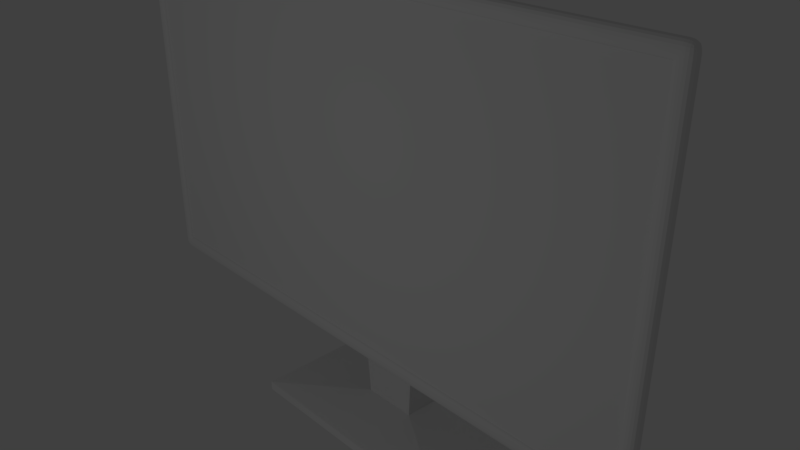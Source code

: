# Source: monitor.blend  (saved by Blender 2.79.0; exported with 4.5.12 LTS)
import bpy
from mathutils import Matrix  # noqa: F401  (used for matrix-valued properties, if any)

bpy.ops.wm.read_factory_settings(use_empty=True)
scene = bpy.context.scene
scene.name = 'Scene'

# ---- collections
col_collection_1 = bpy.data.collections.new('Collection 1'); scene.collection.children.link(col_collection_1)

# ---- materials (node trees are filled in below, after node groups)
mat_material = bpy.data.materials.new('Material')
mat_material.alpha_threshold = 0.0
mat_material.use_transparent_shadow = False
mat_material.roughness = 0.5

# ---- material node trees

# ---- world
world_world = bpy.data.worlds.new('World'); scene.world = world_world
world_world.color = (0.05088, 0.05088, 0.05088)
world_world.use_sun_shadow = False
world_world.sun_shadow_jitter_overblur = 0.0
world_world.cycles.sampling_method = 'MANUAL'

# ---- cameras
cam_camera = bpy.data.cameras.new('Camera')
cam_camera.clip_end = 100.0
cam_camera.lens = 35.0
cam_camera.sensor_width = 32.0
cam_camera.sensor_height = 18.0
cam_camera.ortho_scale = 7.314
cam_camera.dof.focus_distance = 0.0
cam_camera.dof.aperture_fstop = 128.0

# ---- lights
light_lamp = bpy.data.lights.new('Lamp', 'POINT')
light_lamp.transmission_factor = 0.0
light_lamp.cutoff_distance = 30.0
light_lamp.energy = 100.0
light_lamp.shadow_buffer_clip_start = 1.001
light_lamp.shadow_soft_size = 0.1
light_lamp.shadow_maximum_resolution = 0.006
light_lamp.use_absolute_resolution = True

# ---- meshes
me_plane = bpy.data.meshes.new('Plane')
me_plane.from_pydata([(-134.9, -134.9, -0.3628), (134.9, -134.9, -0.3628), (-134.9, 134.9, -0.3628), (134.9, 134.9, -0.3628), (-21.62, 21.62, -23.63), (-21.62, -21.62, -23.63), (21.62, -21.62, -23.63), (21.62, 21.62, -23.63), (-13.36, -217.0, -57.64), (-13.83, -217.0, -28.92), (13.83, -217.0, -28.92), (14.3, -217.0, -57.64), (-61.17, -228.0, -107.3), (-61.64, -228.0, 20.73), (61.64, -228.0, 20.73), (62.11, -228.0, -107.3), (-61.64, -236.0, -107.3), (-61.64, -236.0, 20.73), (61.64, -236.0, 20.73), (61.64, -236.0, -107.3)], [], [(0, 2, 3, 1), (7, 4, 8, 11), (3, 2, 4, 7), (0, 1, 6, 5), (1, 3, 7, 6), (2, 0, 5, 4), (10, 11, 15, 14), (5, 6, 10, 9), (6, 7, 11, 10), (4, 5, 9, 8), (15, 12, 16, 19), (8, 9, 13, 12), (11, 8, 12, 15), (9, 10, 14, 13), (17, 18, 19, 16), (13, 14, 18, 17), (14, 15, 19, 18), (12, 13, 17, 16)])
_uv = me_plane.uv_layers.new(name='UVMap')
_uv.uv.foreach_set('vector', [0.6759, 0.3333, 0.6864, 0.3333, 0.6864, 0.3443, 0.6759, 0.3443, 0.4649, 0.2736, 0.4716, 0.2736, 0.4704, 0.3128, 0.4661, 0.3128, 0.6966, 0.3314, 0.7089, 0.3314, 0.7037, 0.3369, 0.7018, 0.3369, 0.7089, 0.3444, 0.6966, 0.3444, 0.7018, 0.339, 0.7037, 0.339, 0.6966, 0.3444, 0.6966, 0.3314, 0.7018, 0.3369, 0.7018, 0.339, 0.7089, 0.3314, 0.7089, 0.3444, 0.7037, 0.339, 0.7037, 0.3369, 0.4911, 0.2361, 0.4911, 0.2406, 0.484, 0.2484, 0.484, 0.2284, 0.4817, 0.2774, 0.489, 0.2774, 0.4877, 0.3123, 0.483, 0.3123, 0.5259, 0.2819, 0.5269, 0.2743, 0.5269, 0.3174, 0.5221, 0.3167, 0.5105, 0.3183, 0.5095, 0.3109, 0.5058, 0.2773, 0.5105, 0.2766, 0.5095, 0.2217, 0.5095, 0.2493, 0.5078, 0.2493, 0.5078, 0.2217, 0.4952, 0.2406, 0.4952, 0.2361, 0.5022, 0.2284, 0.5022, 0.2484, 0.4911, 0.2406, 0.4952, 0.2406, 0.5022, 0.2484, 0.484, 0.2484, 0.4952, 0.2361, 0.4911, 0.2361, 0.484, 0.2284, 0.5022, 0.2284, 0.461, 0.2285, 0.4792, 0.2285, 0.4792, 0.2485, 0.461, 0.2485, 0.5158, 0.22, 0.5158, 0.2497, 0.514, 0.2497, 0.514, 0.22, 0.5287, 0.2488, 0.5287, 0.2157, 0.5307, 0.2157, 0.5307, 0.2488, 0.5229, 0.2181, 0.5229, 0.2492, 0.5211, 0.2492, 0.5211, 0.2181])
me_plane.use_remesh_preserve_volume = False
me_plane.use_remesh_preserve_attributes = False
me_plane.use_mirror_vertex_groups = False
me_plane.update()
me_cube_003 = bpy.data.meshes.new('Cube.003')
me_cube_003.from_pydata([(-100.0, -100.0, -100.0), (-100.0, -100.0, 100.0), (-100.0, 100.0, -100.0), (-100.0, 100.0, 100.0), (100.0, -100.0, -100.0), (100.0, -100.0, 100.0), (100.0, 100.0, -100.0), (100.0, 100.0, 100.0), (-100.0, -100.0, 92.31), (-100.0, 100.0, 92.31), (100.0, 100.0, 92.31), (100.0, -100.0, 92.31), (95.71, 100.0, -100.0), (95.71, 100.0, 100.0), (95.71, -100.0, -100.0), (95.71, -100.0, 100.0), (95.71, -100.0, 92.31), (95.71, 100.0, 92.31), (-95.58, 100.0, -100.0), (-95.58, -100.0, 100.0), (-95.58, -100.0, 92.31), (-95.58, 100.0, 100.0), (-95.58, -100.0, -100.0), (-95.58, 100.0, 92.31), (-100.0, 100.0, -91.18), (100.0, 100.0, -91.18), (100.0, -100.0, -91.18), (-100.0, -100.0, -91.18), (95.71, 100.0, -91.18), (95.71, -100.0, -91.18), (-95.58, 100.0, -91.18), (-95.58, -100.0, -91.18), (95.71, -41.93, 92.31), (-95.58, -41.93, 92.31), (95.71, -41.93, -91.18), (-95.58, -41.93, -91.18), (-17.4, 100.0, -100.0), (-17.4, -100.0, 100.0), (-17.4, -100.0, 92.31), (-17.4, -100.0, -91.18), (-17.4, -41.93, 92.31), (-17.4, -41.93, -91.18), (-17.4, 100.0, 100.0), (-17.4, -100.0, -100.0), (-17.4, 100.0, 92.31), (-17.4, 100.0, -91.18), (17.72, 100.0, 100.0), (17.72, -100.0, -100.0), (17.72, 100.0, 92.31), (17.72, 100.0, -91.18), (17.72, 100.0, -100.0), (17.72, -100.0, 100.0), (17.72, -100.0, 92.31), (17.72, -100.0, -91.18), (17.72, -41.93, 92.31), (17.72, -41.93, -91.18), (-8.619, 100.0, -100.0), (-8.619, -100.0, 100.0), (-8.619, -100.0, 92.31), (-8.619, -100.0, -91.18), (-8.619, -41.93, 92.31), (-8.619, -41.93, -91.18), (-8.619, 100.0, 100.0), (-8.619, -100.0, -100.0), (-8.619, 100.0, 92.31), (-8.619, 100.0, -91.18), (9.013, 100.0, 100.0), (9.013, -100.0, -100.0), (9.013, 100.0, 92.31), (9.013, 100.0, -91.18), (9.013, 100.0, -100.0), (9.013, -100.0, 100.0), (9.013, -100.0, 92.31), (9.013, -100.0, -91.18), (9.013, -41.93, 92.31), (9.013, -41.93, -91.18), (94.99, 100.0, 100.0), (94.99, -100.0, -100.0), (94.99, 100.0, 92.31), (94.99, 100.0, -91.18), (94.99, 100.0, -100.0), (94.99, -100.0, 100.0), (94.99, -100.0, 92.31), (94.99, -100.0, -91.18), (94.99, -41.93, 92.31), (94.99, -41.93, -91.18), (-95.05, 100.0, -100.0), (-95.05, -100.0, 100.0), (-95.05, -100.0, 92.31), (-95.05, -100.0, -91.18), (-95.05, -41.93, 92.31), (-95.05, -41.93, -91.18), (-95.05, 100.0, 100.0), (-95.05, -100.0, -100.0), (-95.05, 100.0, 92.31), (-95.05, 100.0, -91.18), (-100.0, -100.0, -90.11), (-100.0, 100.0, -90.11), (100.0, 100.0, -90.11), (100.0, -100.0, -90.11), (95.71, 100.0, -90.11), (95.71, -100.0, -90.11), (-95.58, 100.0, -90.11), (-95.58, -100.0, -90.11), (95.71, -41.93, -90.11), (-95.58, -41.93, -90.11), (-17.4, 100.0, -90.11), (-17.4, -41.93, -90.11), (17.72, -41.93, -90.11), (17.72, 100.0, -90.11), (-8.619, 100.0, -90.11), (-8.619, -41.93, -90.11), (9.013, -41.93, -90.11), (9.013, 100.0, -90.11), (94.99, -41.93, -90.11), (94.99, 100.0, -90.11), (-95.05, 100.0, -90.11), (-95.05, -41.93, -90.11), (-100.0, -100.0, 90.85), (-100.0, 100.0, 90.85), (100.0, 100.0, 90.85), (100.0, -100.0, 90.85), (95.71, 100.0, 90.85), (95.71, -100.0, 90.85), (-95.58, 100.0, 90.85), (-95.58, -100.0, 90.85), (95.71, -41.93, 90.85), (-95.58, -41.93, 90.85), (-17.4, 100.0, 90.85), (-17.4, -41.93, 90.85), (17.72, -41.93, 90.85), (17.72, 100.0, 90.85), (-8.619, 100.0, 90.85), (-8.619, -41.93, 90.85), (9.013, -41.93, 90.85), (9.013, 100.0, 90.85), (94.99, -41.93, 90.85), (94.99, 100.0, 90.85), (-95.05, 100.0, 90.85), (-95.05, -41.93, 90.85)], [], [(8, 1, 3, 9), (17, 13, 7, 10), (10, 7, 5, 11), (20, 19, 1, 8), (12, 6, 4, 14), (21, 3, 1, 19), (7, 13, 15, 5), (11, 5, 15, 16), (9, 3, 21, 23), (2, 18, 22, 0), (2, 24, 30, 18), (4, 26, 29, 14), (0, 27, 24, 2), (12, 28, 25, 6), (6, 25, 26, 4), (22, 31, 27, 0), (123, 16, 32, 126), (119, 9, 23, 124), (121, 11, 16, 123), (118, 8, 9, 119), (122, 17, 10, 120), (120, 10, 11, 121), (125, 20, 8, 118), (103, 31, 35, 105), (139, 90, 33, 127), (93, 89, 31, 22), (88, 87, 19, 20), (92, 21, 19, 87), (88, 20, 33, 90), (137, 78, 17, 122), (83, 29, 34, 85), (80, 79, 28, 12), (78, 76, 13, 17), (80, 12, 14, 77), (86, 36, 43, 93), (94, 92, 42, 44), (86, 95, 45, 36), (89, 39, 41, 91), (138, 94, 44, 128), (58, 38, 40, 60), (62, 42, 37, 57), (58, 57, 37, 38), (63, 59, 39, 43), (133, 60, 40, 129), (136, 84, 54, 130), (77, 83, 53, 47), (82, 81, 51, 52), (76, 46, 51, 81), (82, 52, 54, 84), (70, 50, 47, 67), (68, 66, 46, 48), (70, 69, 49, 50), (73, 53, 55, 75), (135, 68, 48, 131), (128, 44, 64, 132), (39, 59, 61, 41), (36, 45, 65, 56), (44, 42, 62, 64), (36, 56, 63, 43), (134, 74, 60, 133), (67, 73, 59, 63), (72, 71, 57, 58), (66, 62, 57, 71), (72, 58, 60, 74), (52, 72, 74, 54), (46, 66, 71, 51), (52, 51, 71, 72), (47, 53, 73, 67), (130, 54, 74, 134), (132, 64, 68, 135), (59, 73, 75, 61), (56, 65, 69, 70), (64, 62, 66, 68), (56, 70, 67, 63), (16, 82, 84, 32), (13, 76, 81, 15), (16, 15, 81, 82), (14, 29, 83, 77), (126, 32, 84, 136), (50, 80, 77, 47), (48, 46, 76, 78), (50, 49, 79, 80), (53, 83, 85, 55), (131, 48, 78, 137), (124, 23, 94, 138), (31, 89, 91, 35), (18, 30, 95, 86), (23, 21, 92, 94), (18, 86, 93, 22), (38, 88, 90, 40), (42, 92, 87, 37), (38, 37, 87, 88), (43, 39, 89, 93), (129, 40, 90, 139), (41, 107, 117, 91), (30, 102, 116, 95), (49, 109, 115, 79), (34, 104, 114, 85), (65, 110, 113, 69), (55, 108, 112, 75), (75, 112, 111, 61), (45, 106, 110, 65), (69, 113, 109, 49), (85, 114, 108, 55), (61, 111, 107, 41), (95, 116, 106, 45), (79, 115, 100, 28), (91, 117, 105, 35), (125, 103, 105, 127), (31, 103, 96, 27), (25, 98, 99, 26), (28, 100, 98, 25), (27, 96, 97, 24), (26, 99, 101, 29), (24, 97, 102, 30), (29, 101, 104, 34), (20, 125, 127, 33), (107, 129, 139, 117), (102, 124, 138, 116), (109, 131, 137, 115), (104, 126, 136, 114), (110, 132, 135, 113), (108, 130, 134, 112), (112, 134, 133, 111), (106, 128, 132, 110), (113, 135, 131, 109), (114, 136, 130, 108), (111, 133, 129, 107), (116, 138, 128, 106), (115, 137, 122, 100), (117, 139, 127, 105), (103, 125, 118, 96), (98, 120, 121, 99), (100, 122, 120, 98), (96, 118, 119, 97), (99, 121, 123, 101), (97, 119, 124, 102), (101, 123, 126, 104)])
_uv = me_cube_003.uv_layers.new(name='UVMap')
_uv.uv.foreach_set('vector', [0.08035, 0.5379, 0.08035, 0.5375, 0.08958, 0.5375, 0.08958, 0.5379, 0.08905, 0.4308, 0.08906, 0.4304, 0.08928, 0.4304, 0.08926, 0.4308, 0.08958, 0.5276, 0.08958, 0.528, 0.08035, 0.528, 0.08035, 0.5276, 0.08029, 0.4588, 0.08029, 0.4592, 0.08008, 0.4592, 0.08008, 0.4588, 0.08959, 0.5184, 0.08959, 0.5186, 0.08035, 0.5186, 0.08035, 0.5184, 0.08958, 0.5373, 0.08958, 0.5375, 0.08035, 0.5375, 0.08035, 0.5373, 0.08958, 0.528, 0.08958, 0.5282, 0.08035, 0.5282, 0.08035, 0.528, 0.08937, 0.4589, 0.08936, 0.4593, 0.08916, 0.4593, 0.08917, 0.4589, 0.07956, 0.4307, 0.07955, 0.4304, 0.07977, 0.4303, 0.07978, 0.4307, 0.08959, 0.5091, 0.08959, 0.5093, 0.08036, 0.5093, 0.08036, 0.5091, 0.07969, 0.4394, 0.07969, 0.439, 0.07992, 0.439, 0.07991, 0.4394, 0.08954, 0.4498, 0.08954, 0.4503, 0.08931, 0.4503, 0.08931, 0.4498, 0.08034, 0.5469, 0.08034, 0.5465, 0.08958, 0.5465, 0.08958, 0.5469, 0.08887, 0.4394, 0.08886, 0.4389, 0.08908, 0.4389, 0.08909, 0.4394, 0.08959, 0.5186, 0.08959, 0.519, 0.08035, 0.519, 0.08035, 0.5186, 0.08029, 0.4498, 0.0803, 0.4503, 0.08008, 0.4503, 0.08008, 0.4499, 0.0833, 0.4843, 0.0833, 0.4843, 0.08601, 0.4843, 0.08601, 0.4844, 0.07956, 0.4308, 0.07956, 0.4307, 0.07978, 0.4307, 0.07978, 0.4308, 0.08937, 0.4589, 0.08937, 0.4589, 0.08917, 0.4589, 0.08917, 0.4589, 0.08034, 0.538, 0.08035, 0.5379, 0.08958, 0.5379, 0.08958, 0.538, 0.08905, 0.4309, 0.08905, 0.4308, 0.08926, 0.4308, 0.08926, 0.4309, 0.08959, 0.5275, 0.08958, 0.5276, 0.08035, 0.5276, 0.08035, 0.5275, 0.08028, 0.4587, 0.08029, 0.4588, 0.08008, 0.4588, 0.08008, 0.4587, 0.08339, 0.4668, 0.08339, 0.4667, 0.08611, 0.4668, 0.08611, 0.4668, 0.09905, 0.8365, 0.0987, 0.8414, 0.09617, 0.8414, 0.09608, 0.8364, 0.08032, 0.4498, 0.08032, 0.4503, 0.0803, 0.4503, 0.08029, 0.4498, 0.08031, 0.4588, 0.08031, 0.4592, 0.08029, 0.4592, 0.08029, 0.4588, 0.08958, 0.5371, 0.08958, 0.5373, 0.08035, 0.5373, 0.08035, 0.5371, 0.08335, 0.4754, 0.08335, 0.4753, 0.08606, 0.4753, 0.08606, 0.4754, 0.089, 0.4309, 0.08901, 0.4308, 0.08905, 0.4308, 0.08905, 0.4309, 0.08325, 0.4929, 0.08325, 0.4929, 0.08597, 0.4929, 0.08596, 0.4929, 0.08884, 0.4394, 0.08882, 0.4389, 0.08886, 0.4389, 0.08887, 0.4394, 0.08901, 0.4308, 0.08902, 0.4304, 0.08906, 0.4304, 0.08905, 0.4308, 0.08959, 0.5182, 0.08959, 0.5184, 0.08035, 0.5184, 0.08036, 0.5182, 0.08959, 0.5094, 0.08959, 0.513, 0.08036, 0.513, 0.08036, 0.5094, 0.0798, 0.4307, 0.07979, 0.4303, 0.08355, 0.4302, 0.08356, 0.4306, 0.07994, 0.4394, 0.07994, 0.439, 0.08354, 0.4391, 0.08354, 0.4395, 0.0832, 0.5018, 0.08322, 0.4981, 0.08594, 0.4982, 0.08592, 0.5018, 0.07981, 0.4308, 0.0798, 0.4307, 0.08356, 0.4306, 0.08356, 0.4307, 0.08333, 0.4794, 0.08333, 0.479, 0.08604, 0.479, 0.08604, 0.4794, 0.08958, 0.5331, 0.08958, 0.5336, 0.08035, 0.5336, 0.08035, 0.5331, 0.08431, 0.4588, 0.08431, 0.4591, 0.0839, 0.4591, 0.0839, 0.4588, 0.08424, 0.4499, 0.08424, 0.4503, 0.08383, 0.4503, 0.08383, 0.4499, 0.4761, 0.8394, 0.4761, 0.8432, 0.4441, 0.8426, 0.4445, 0.8386, 0.8998, 0.8357, 0.9002, 0.8407, 0.5704, 0.8427, 0.57, 0.8388, 0.08927, 0.4498, 0.08927, 0.4503, 0.08547, 0.4503, 0.08547, 0.4498, 0.08914, 0.4589, 0.08912, 0.4593, 0.08552, 0.4591, 0.08553, 0.4588, 0.08958, 0.5284, 0.08958, 0.5319, 0.08035, 0.5319, 0.08035, 0.5284, 0.0833, 0.4842, 0.08332, 0.4806, 0.08603, 0.4806, 0.08601, 0.4842, 0.08959, 0.5142, 0.08959, 0.5146, 0.08036, 0.5146, 0.08036, 0.5142, 0.08481, 0.4306, 0.08481, 0.4302, 0.08523, 0.4302, 0.08522, 0.4306, 0.08481, 0.4395, 0.08481, 0.4391, 0.08523, 0.4391, 0.08523, 0.4395, 0.08323, 0.4969, 0.08323, 0.4965, 0.08595, 0.4965, 0.08594, 0.4969, 0.08481, 0.4307, 0.08481, 0.4306, 0.08522, 0.4306, 0.08522, 0.4307, 0.08356, 0.4307, 0.08356, 0.4306, 0.08397, 0.4306, 0.08397, 0.4307, 0.08322, 0.4981, 0.08323, 0.4977, 0.08594, 0.4978, 0.08594, 0.4982, 0.08354, 0.4395, 0.08354, 0.4391, 0.08397, 0.4391, 0.08396, 0.4395, 0.08356, 0.4306, 0.08355, 0.4302, 0.08397, 0.4302, 0.08397, 0.4306, 0.08959, 0.513, 0.08959, 0.5134, 0.08036, 0.5134, 0.08036, 0.513, 0.5388, 0.8394, 0.5388, 0.8432, 0.4761, 0.8432, 0.4761, 0.8394, 0.08506, 0.4499, 0.08506, 0.4503, 0.08424, 0.4503, 0.08424, 0.4499, 0.08512, 0.4588, 0.08512, 0.4591, 0.08431, 0.4591, 0.08431, 0.4588, 0.08958, 0.5323, 0.08958, 0.5331, 0.08035, 0.5331, 0.08035, 0.5323, 0.08332, 0.4802, 0.08333, 0.4794, 0.08604, 0.4794, 0.08603, 0.4802, 0.08332, 0.4806, 0.08332, 0.4802, 0.08603, 0.4802, 0.08603, 0.4806, 0.08958, 0.5319, 0.08958, 0.5323, 0.08035, 0.5323, 0.08035, 0.5319, 0.08553, 0.4588, 0.08552, 0.4591, 0.08512, 0.4591, 0.08512, 0.4588, 0.08547, 0.4498, 0.08547, 0.4503, 0.08506, 0.4503, 0.08506, 0.4499, 0.57, 0.8388, 0.5704, 0.8427, 0.5388, 0.8432, 0.5388, 0.8394, 0.08397, 0.4307, 0.08397, 0.4306, 0.08481, 0.4306, 0.08481, 0.4307, 0.08323, 0.4977, 0.08323, 0.4969, 0.08594, 0.4969, 0.08594, 0.4978, 0.08396, 0.4395, 0.08397, 0.4391, 0.08481, 0.4391, 0.08481, 0.4395, 0.08397, 0.4306, 0.08397, 0.4302, 0.08481, 0.4302, 0.08481, 0.4306, 0.08959, 0.5134, 0.08959, 0.5142, 0.08036, 0.5142, 0.08036, 0.5134, 0.0833, 0.4843, 0.0833, 0.4842, 0.08601, 0.4842, 0.08601, 0.4843, 0.08958, 0.5282, 0.08958, 0.5284, 0.08035, 0.5284, 0.08035, 0.5282, 0.08917, 0.4589, 0.08916, 0.4593, 0.08912, 0.4593, 0.08914, 0.4589, 0.08931, 0.4498, 0.08931, 0.4503, 0.08927, 0.4503, 0.08927, 0.4498, 0.9041, 0.8356, 0.904, 0.8408, 0.9002, 0.8407, 0.8998, 0.8357, 0.08959, 0.5146, 0.08959, 0.5182, 0.08036, 0.5182, 0.08036, 0.5146, 0.08522, 0.4306, 0.08523, 0.4302, 0.08902, 0.4304, 0.08901, 0.4308, 0.08523, 0.4395, 0.08523, 0.4391, 0.08882, 0.4389, 0.08884, 0.4394, 0.08323, 0.4965, 0.08325, 0.4929, 0.08596, 0.4929, 0.08595, 0.4965, 0.08522, 0.4307, 0.08522, 0.4306, 0.08901, 0.4308, 0.089, 0.4309, 0.07978, 0.4308, 0.07978, 0.4307, 0.0798, 0.4307, 0.07981, 0.4308, 0.0832, 0.5018, 0.0832, 0.5018, 0.08592, 0.5018, 0.08592, 0.5018, 0.07991, 0.4394, 0.07992, 0.439, 0.07994, 0.439, 0.07994, 0.4394, 0.07978, 0.4307, 0.07977, 0.4303, 0.07979, 0.4303, 0.0798, 0.4307, 0.08959, 0.5093, 0.08959, 0.5094, 0.08036, 0.5094, 0.08036, 0.5093, 0.08333, 0.479, 0.08335, 0.4754, 0.08606, 0.4754, 0.08604, 0.479, 0.08958, 0.5336, 0.08958, 0.5371, 0.08035, 0.5371, 0.08035, 0.5336, 0.0839, 0.4588, 0.0839, 0.4591, 0.08031, 0.4592, 0.08031, 0.4588, 0.08383, 0.4499, 0.08383, 0.4503, 0.08032, 0.4503, 0.08032, 0.4498, 0.4445, 0.8386, 0.4441, 0.8426, 0.0987, 0.8414, 0.09905, 0.8365, 0.4384, 0.3849, 0.4387, 0.3881, 0.09988, 0.3895, 0.09964, 0.3851, 0.07992, 0.439, 0.07991, 0.4389, 0.07995, 0.4389, 0.07994, 0.439, 0.08523, 0.4391, 0.08523, 0.439, 0.08882, 0.4389, 0.08882, 0.4389, 0.9043, 0.3848, 0.9051, 0.3899, 0.8994, 0.3897, 0.8995, 0.3851, 0.08397, 0.4391, 0.08397, 0.439, 0.08481, 0.439, 0.08481, 0.4391, 0.5692, 0.3854, 0.5689, 0.3886, 0.5359, 0.3876, 0.5359, 0.3848, 0.5359, 0.3848, 0.5359, 0.3876, 0.4718, 0.3875, 0.4717, 0.3846, 0.08354, 0.4391, 0.08354, 0.439, 0.08397, 0.439, 0.08397, 0.4391, 0.08481, 0.4391, 0.08481, 0.439, 0.08523, 0.439, 0.08523, 0.4391, 0.8995, 0.3851, 0.8994, 0.3897, 0.5689, 0.3886, 0.5692, 0.3854, 0.4717, 0.3846, 0.4718, 0.3875, 0.4387, 0.3881, 0.4384, 0.3849, 0.07994, 0.439, 0.07995, 0.4389, 0.08354, 0.439, 0.08354, 0.4391, 0.08882, 0.4389, 0.08882, 0.4389, 0.08886, 0.4389, 0.08886, 0.4389, 0.09964, 0.3851, 0.09988, 0.3895, 0.09621, 0.3895, 0.09642, 0.385, 0.08335, 0.4752, 0.08339, 0.4668, 0.08611, 0.4668, 0.08606, 0.4753, 0.0803, 0.4503, 0.0803, 0.4503, 0.08008, 0.4503, 0.08008, 0.4503, 0.08959, 0.519, 0.08959, 0.5191, 0.08035, 0.5191, 0.08035, 0.519, 0.08886, 0.4389, 0.08886, 0.4389, 0.08908, 0.4389, 0.08908, 0.4389, 0.08034, 0.5465, 0.08034, 0.5464, 0.08958, 0.5464, 0.08958, 0.5465, 0.08954, 0.4503, 0.08954, 0.4504, 0.08932, 0.4504, 0.08931, 0.4503, 0.07969, 0.439, 0.07969, 0.4389, 0.07991, 0.4389, 0.07992, 0.439, 0.08325, 0.4929, 0.08325, 0.4928, 0.08597, 0.4928, 0.08597, 0.4929, 0.08335, 0.4753, 0.08335, 0.4752, 0.08606, 0.4753, 0.08606, 0.4753, 0.4387, 0.3881, 0.4445, 0.8386, 0.09905, 0.8365, 0.09988, 0.3895, 0.07991, 0.4389, 0.07978, 0.4308, 0.07981, 0.4308, 0.07995, 0.4389, 0.08523, 0.439, 0.08522, 0.4307, 0.089, 0.4309, 0.08882, 0.4389, 0.9051, 0.3899, 0.9041, 0.8356, 0.8998, 0.8357, 0.8994, 0.3897, 0.08397, 0.439, 0.08397, 0.4307, 0.08481, 0.4307, 0.08481, 0.439, 0.5689, 0.3886, 0.57, 0.8388, 0.5388, 0.8394, 0.5359, 0.3876, 0.5359, 0.3876, 0.5388, 0.8394, 0.4761, 0.8394, 0.4718, 0.3875, 0.08354, 0.439, 0.08356, 0.4307, 0.08397, 0.4307, 0.08397, 0.439, 0.08481, 0.439, 0.08481, 0.4307, 0.08522, 0.4307, 0.08523, 0.439, 0.8994, 0.3897, 0.8998, 0.8357, 0.57, 0.8388, 0.5689, 0.3886, 0.4718, 0.3875, 0.4761, 0.8394, 0.4445, 0.8386, 0.4387, 0.3881, 0.07995, 0.4389, 0.07981, 0.4308, 0.08356, 0.4307, 0.08354, 0.439, 0.08882, 0.4389, 0.089, 0.4309, 0.08905, 0.4309, 0.08886, 0.4389, 0.09988, 0.3895, 0.09905, 0.8365, 0.09608, 0.8364, 0.09621, 0.3895, 0.0803, 0.4503, 0.08028, 0.4587, 0.08008, 0.4587, 0.08008, 0.4503, 0.08959, 0.5191, 0.08959, 0.5275, 0.08035, 0.5275, 0.08035, 0.5191, 0.08886, 0.4389, 0.08905, 0.4309, 0.08926, 0.4309, 0.08908, 0.4389, 0.08034, 0.5464, 0.08034, 0.538, 0.08958, 0.538, 0.08958, 0.5464, 0.08954, 0.4504, 0.08937, 0.4589, 0.08917, 0.4589, 0.08932, 0.4504, 0.07969, 0.4389, 0.07956, 0.4308, 0.07978, 0.4308, 0.07991, 0.4389, 0.08325, 0.4928, 0.0833, 0.4843, 0.08601, 0.4844, 0.08597, 0.4928])
me_cube_003.materials.append(mat_material)
me_cube_003.use_remesh_preserve_volume = False
me_cube_003.use_remesh_preserve_attributes = False
me_cube_003.use_mirror_vertex_groups = False
me_cube_003.update()

# ---- objects
ob_plane = bpy.data.objects.new('Plane', me_plane)
ob_cube = bpy.data.objects.new('Cube', me_cube_003)
ob_lamp = bpy.data.objects.new('Lamp', light_lamp)
ob_camera = bpy.data.objects.new('Camera', cam_camera)

# ---- transforms, parenting, visibility, modifiers, constraints
ob_plane.location = (-0.001098, -0.1332, 1.118)
ob_plane.rotation_euler = (1.571, 0.0, 0.0)
ob_plane.scale = (0.02888, 0.01692, 0.0163)
ob_plane.lineart.crease_threshold = 0.0
ob_cube.location = (0.0, -0.219, 1.115)
ob_cube.scale = (0.04226, 0.0009727, 0.02505)
ob_cube.lineart.crease_threshold = 0.0
_m = ob_cube.modifiers.new('Subsurf', 'SUBSURF')
_m.uv_smooth = 'PRESERVE_CORNERS'
_m.quality = 2
_m.levels = 3
_m.show_only_control_edges = False
ob_lamp.location = (0.3029, -8.614, 1.797)
ob_lamp.rotation_euler = (0.6503, 0.05522, 1.866)
ob_lamp.lock_rotations_4d = False
ob_lamp.empty_display_type = 'ARROWS'
ob_lamp.color = (0.0, 0.0, 0.0, 0.0)
ob_lamp.lineart.crease_threshold = 0.0
ob_camera.location = (7.481, -6.508, 5.344)
ob_camera.rotation_euler = (1.109, 0.0, 0.8149)
ob_camera.lock_rotations_4d = False
ob_camera.empty_display_type = 'ARROWS'
ob_camera.color = (0.0, 0.0, 0.0, 0.0)
ob_camera.display_type = 'WIRE'
ob_camera.lineart.crease_threshold = 0.0

# ---- collection membership
col_collection_1.objects.link(ob_plane)
col_collection_1.objects.link(ob_cube)
col_collection_1.objects.link(ob_lamp)
col_collection_1.objects.link(ob_camera)

# ---- scene / render settings (as saved in the file)
scene.camera = ob_camera
scene.frame_start = 1; scene.frame_end = 250; scene.frame_set(3)
scene.render.engine = 'BLENDER_EEVEE_NEXT'
scene.render.resolution_percentage = 50
scene.render.dither_intensity = 0.0
scene.cycles.use_denoising = False
scene.cycles.samples = 128
scene.cycles.sampling_pattern = 'TABULATED_SOBOL'
scene.cycles.use_adaptive_sampling = False
scene.cycles.use_light_tree = False
scene.cycles.blur_glossy = 0.0
scene.cycles.sample_clamp_indirect = 0.0
scene.view_settings.view_transform = 'Standard'
scene.unit_settings.scale_length = 0.01
bpy.context.view_layer.update()
